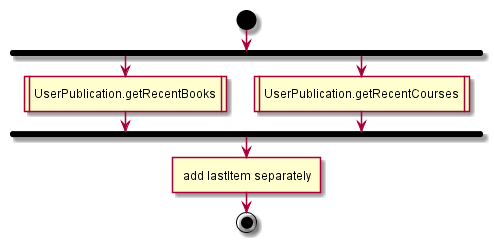

The diagram above was rendered by PlantUML. Its source (embedded in the PNG):
@startuml
start
fork
:UserPublication.getRecentBooks|
fork again
:UserPublication.getRecentCourses|
end fork;
:add lastItem separately]
end;
@enduml